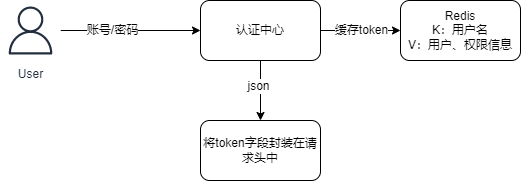

The diagram above was exported from draw.io. Its source (the exported page's mxGraphModel, read from the mxfile embedded in the PNG):
<mxGraphModel dx="847" dy="441" grid="1" gridSize="10" guides="1" tooltips="1" connect="1" arrows="1" fold="1" page="1" pageScale="1" pageWidth="827" pageHeight="1169" math="0" shadow="0">
  <root>
    <mxCell id="0" />
    <mxCell id="1" parent="0" />
    <mxCell id="fZCgjYlodCJNwALhMOEy-5" style="edgeStyle=orthogonalEdgeStyle;rounded=0;orthogonalLoop=1;jettySize=auto;html=1;entryX=0;entryY=0.5;entryDx=0;entryDy=0;" edge="1" parent="1" source="fZCgjYlodCJNwALhMOEy-3" target="fZCgjYlodCJNwALhMOEy-4">
      <mxGeometry relative="1" as="geometry" />
    </mxCell>
    <mxCell id="fZCgjYlodCJNwALhMOEy-6" value="账号/密码" style="edgeLabel;html=1;align=center;verticalAlign=middle;resizable=0;points=[];" vertex="1" connectable="0" parent="fZCgjYlodCJNwALhMOEy-5">
      <mxGeometry x="-0.2602" relative="1" as="geometry">
        <mxPoint as="offset" />
      </mxGeometry>
    </mxCell>
    <mxCell id="fZCgjYlodCJNwALhMOEy-3" value="User" style="sketch=0;outlineConnect=0;fontColor=#232F3E;gradientColor=none;strokeColor=#232F3E;fillColor=#ffffff;dashed=0;verticalLabelPosition=bottom;verticalAlign=top;align=center;html=1;fontSize=12;fontStyle=0;aspect=fixed;shape=mxgraph.aws4.resourceIcon;resIcon=mxgraph.aws4.user;" vertex="1" parent="1">
      <mxGeometry x="30" y="140" width="60" height="60" as="geometry" />
    </mxCell>
    <mxCell id="fZCgjYlodCJNwALhMOEy-8" style="edgeStyle=orthogonalEdgeStyle;rounded=0;orthogonalLoop=1;jettySize=auto;html=1;exitX=1;exitY=0.5;exitDx=0;exitDy=0;entryX=0;entryY=0.5;entryDx=0;entryDy=0;" edge="1" parent="1" source="fZCgjYlodCJNwALhMOEy-4" target="fZCgjYlodCJNwALhMOEy-7">
      <mxGeometry relative="1" as="geometry">
        <Array as="points">
          <mxPoint x="380" y="170" />
          <mxPoint x="380" y="170" />
        </Array>
      </mxGeometry>
    </mxCell>
    <mxCell id="fZCgjYlodCJNwALhMOEy-9" value="缓存token" style="edgeLabel;html=1;align=center;verticalAlign=middle;resizable=0;points=[];" vertex="1" connectable="0" parent="fZCgjYlodCJNwALhMOEy-8">
      <mxGeometry x="-0.2807" y="3" relative="1" as="geometry">
        <mxPoint x="11" y="3" as="offset" />
      </mxGeometry>
    </mxCell>
    <mxCell id="fZCgjYlodCJNwALhMOEy-11" style="edgeStyle=orthogonalEdgeStyle;rounded=0;orthogonalLoop=1;jettySize=auto;html=1;exitX=0.5;exitY=1;exitDx=0;exitDy=0;entryX=0.5;entryY=0;entryDx=0;entryDy=0;" edge="1" parent="1" source="fZCgjYlodCJNwALhMOEy-4" target="fZCgjYlodCJNwALhMOEy-10">
      <mxGeometry relative="1" as="geometry" />
    </mxCell>
    <mxCell id="fZCgjYlodCJNwALhMOEy-4" value="认证中心" style="rounded=1;whiteSpace=wrap;html=1;" vertex="1" parent="1">
      <mxGeometry x="230" y="140" width="120" height="60" as="geometry" />
    </mxCell>
    <mxCell id="fZCgjYlodCJNwALhMOEy-7" value="Redis&lt;br&gt;K：用户名&lt;br&gt;V：用户、权限信息" style="rounded=1;whiteSpace=wrap;html=1;" vertex="1" parent="1">
      <mxGeometry x="430" y="140" width="120" height="60" as="geometry" />
    </mxCell>
    <mxCell id="fZCgjYlodCJNwALhMOEy-10" value="将token字段封装在请求头中" style="rounded=1;whiteSpace=wrap;html=1;" vertex="1" parent="1">
      <mxGeometry x="230" y="260" width="120" height="60" as="geometry" />
    </mxCell>
    <mxCell id="fZCgjYlodCJNwALhMOEy-12" value="json" style="edgeLabel;html=1;align=center;verticalAlign=middle;resizable=0;points=[];" vertex="1" connectable="0" parent="1">
      <mxGeometry x="299.9966666666667" y="220.0000000000001" as="geometry">
        <mxPoint x="-12" y="6" as="offset" />
      </mxGeometry>
    </mxCell>
  </root>
</mxGraphModel>